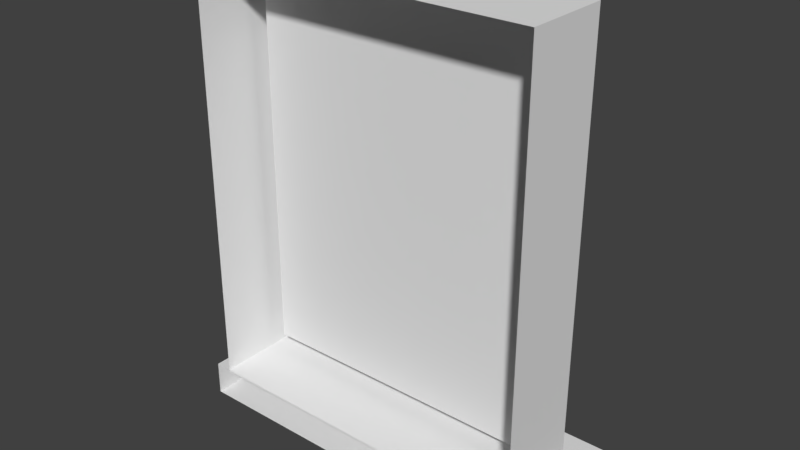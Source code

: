 # Source: ventana02.blend  (saved by Blender 2.79.0; exported with 4.5.12 LTS)
import bpy
from mathutils import Matrix  # noqa: F401  (used for matrix-valued properties, if any)

bpy.ops.wm.read_factory_settings(use_empty=True)
scene = bpy.context.scene
scene.name = 'Scene'

# ---- collections
col_collection_1 = bpy.data.collections.new('Collection 1'); scene.collection.children.link(col_collection_1)

# ---- world
world_world = bpy.data.worlds.new('World'); scene.world = world_world
world_world.color = (0.05088, 0.05088, 0.05088)
world_world.use_sun_shadow = False
world_world.sun_shadow_jitter_overblur = 0.0
world_world.cycles.sampling_method = 'MANUAL'

# ---- meshes
me_cube_009 = bpy.data.meshes.new('Cube.009')
me_cube_009.from_pydata([(-0.4, -0.1, 0.0), (-0.4, -0.1, 1.0), (-0.4, 0.1, 0.0), (-0.4, 0.1, 1.0), (0.4, -0.1, 0.0), (0.4, -0.1, 1.0), (0.4, 0.1, 0.0), (0.4, 0.1, 1.0), (0.4, 0.1, 0.95), (-0.4, -0.1, 0.95), (0.4, -0.1, 0.95), (-0.4, 0.1, 0.95), (0.36, 0.1, 0.95), (0.36, -0.1, 0.0), (0.36, 0.1, 0.0), (0.36, -0.1, 1.0), (0.36, 0.1, 1.0), (-0.4, 0.1, 0.05), (0.4, -0.1, 0.05), (-0.4, -0.1, 0.05), (0.4, 0.1, 0.05), (0.36, 0.1, 0.05), (-0.36, 0.1, 0.95), (-0.36, 0.1, 1.0), (-0.36, -0.1, 1.0), (-0.36, 0.1, 0.0), (-0.36, -0.1, 0.0), (-0.36, 0.1, 0.05), (0.36, 0.04563, 0.95), (-0.36, 0.04563, 0.95), (0.36, 0.04563, 0.05), (-0.36, 0.04563, 0.05), (-0.4393, -0.1006, -0.07478), (-0.4393, -0.1006, 0.005113), (-0.4393, 0.2062, -0.07478), (-0.4393, 0.2062, 0.005113), (0.4393, -0.1006, -0.07478), (0.4393, -0.1006, 0.005113), (0.4393, 0.2062, -0.07478), (0.4393, 0.2062, 0.005113)], [], [(19, 9, 11, 17), (20, 8, 10, 18), (12, 8, 20, 21), (22, 23, 16, 12), (7, 16, 15, 5), (14, 13, 26, 25), (17, 11, 22, 27), (9, 1, 3, 11), (8, 7, 5, 10), (12, 16, 7, 8), (23, 3, 1, 24), (14, 6, 4, 13), (14, 21, 20, 6), (6, 20, 18, 4), (0, 19, 17, 2), (2, 17, 27, 25), (25, 27, 21, 14), (11, 3, 23, 22), (2, 25, 26, 0), (23, 24, 15, 16), (27, 22, 29, 31), (12, 21, 30, 28), (31, 29, 28, 30), (22, 12, 28, 29), (21, 27, 31, 30), (32, 33, 35, 34), (34, 35, 39, 38), (38, 39, 37, 36), (34, 38, 36, 32), (39, 35, 33, 37)])
_uv = me_cube_009.uv_layers.new(name='UVMap')
_uv.uv.foreach_set('vector', [0.5763, 0.5803, 0.6822, 0.5803, 0.6822, 0.6038, 0.5763, 0.6038, 0.5763, 0.698, 0.6822, 0.698, 0.6822, 0.7215, 0.5763, 0.7215, 0.6822, 0.6932, 0.6822, 0.698, 0.5763, 0.698, 0.5763, 0.6932, 0.6822, 0.6085, 0.6881, 0.6085, 0.6881, 0.6932, 0.6822, 0.6932, 0.6881, 0.698, 0.6881, 0.6932, 0.7116, 0.6932, 0.7116, 0.698, 0.5704, 0.6932, 0.5468, 0.6932, 0.5468, 0.6085, 0.5704, 0.6085, 0.5763, 0.6038, 0.6822, 0.6038, 0.6822, 0.6085, 0.5763, 0.6085, 0.6822, 0.5803, 0.6881, 0.5803, 0.6881, 0.6038, 0.6822, 0.6038, 0.6822, 0.698, 0.6881, 0.698, 0.6881, 0.7215, 0.6822, 0.7215, 0.6822, 0.6932, 0.6881, 0.6932, 0.6881, 0.698, 0.6822, 0.698, 0.6881, 0.6085, 0.6881, 0.6038, 0.7116, 0.6038, 0.7116, 0.6085, 0.5704, 0.6932, 0.5704, 0.698, 0.5468, 0.698, 0.5468, 0.6932, 0.5704, 0.6932, 0.5763, 0.6932, 0.5763, 0.698, 0.5704, 0.698, 0.5704, 0.698, 0.5763, 0.698, 0.5763, 0.7215, 0.5704, 0.7215, 0.5704, 0.5803, 0.5763, 0.5803, 0.5763, 0.6038, 0.5704, 0.6038, 0.5704, 0.6038, 0.5763, 0.6038, 0.5763, 0.6085, 0.5704, 0.6085, 0.5704, 0.6085, 0.5763, 0.6085, 0.5763, 0.6932, 0.5704, 0.6932, 0.6822, 0.6038, 0.6881, 0.6038, 0.6881, 0.6085, 0.6822, 0.6085, 0.5704, 0.6038, 0.5704, 0.6085, 0.5468, 0.6085, 0.5468, 0.6038, 0.6881, 0.6085, 0.7116, 0.6085, 0.7116, 0.6932, 0.6881, 0.6932, 0.6991, 0.7062, 0.7589, 0.7062, 0.7589, 0.7098, 0.6991, 0.7098, 0.8068, 0.7062, 0.8667, 0.7062, 0.8667, 0.7098, 0.8068, 0.7098, 0.7183, 0.6103, 0.8242, 0.6103, 0.8242, 0.695, 0.7183, 0.695, 0.7589, 0.7062, 0.8068, 0.7062, 0.8068, 0.7098, 0.7589, 0.7098, 0.8667, 0.7062, 0.9146, 0.7062, 0.9146, 0.7098, 0.8667, 0.7098, 0.6604, 0.5597, 0.6604, 0.5502, 0.6965, 0.5502, 0.6965, 0.5597, 0.6965, 0.5597, 0.6965, 0.5502, 0.7999, 0.5502, 0.7999, 0.5597, 0.7999, 0.5597, 0.7999, 0.5502, 0.836, 0.5502, 0.836, 0.5597, 0.6965, 0.5597, 0.7999, 0.5597, 0.7999, 0.5958, 0.6965, 0.5958, 0.7999, 0.5502, 0.6965, 0.5502, 0.6965, 0.5141, 0.7999, 0.5141])
me_cube_009.use_remesh_preserve_volume = False
me_cube_009.use_remesh_preserve_attributes = False
me_cube_009.use_mirror_vertex_groups = False
me_cube_009.update()

# ---- objects
ob_cube_006 = bpy.data.objects.new('Cube.006', me_cube_009)

# ---- transforms, parenting, visibility, modifiers, constraints
ob_cube_006.location = (0.0, 0.0, 0.9024)
ob_cube_006.lineart.crease_threshold = 0.0

# ---- collection membership
col_collection_1.objects.link(ob_cube_006)

# ---- scene / render settings (as saved in the file)
scene.frame_start = 1; scene.frame_end = 250; scene.frame_set(1)
scene.render.engine = 'BLENDER_EEVEE_NEXT'
scene.render.resolution_percentage = 50
scene.render.dither_intensity = 0.0
scene.cycles.use_denoising = False
scene.cycles.samples = 128
scene.cycles.sampling_pattern = 'TABULATED_SOBOL'
scene.cycles.use_adaptive_sampling = False
scene.cycles.use_light_tree = False
scene.cycles.blur_glossy = 0.0
scene.cycles.sample_clamp_indirect = 0.0
scene.view_settings.view_transform = 'Standard'
bpy.context.view_layer.update()

# ---- added for rendering (the .blend has no active camera and no usable light): camera, sun
cam_auto = bpy.data.cameras.new('AutoCamera')
cam_auto.lens = 50.0
cam_auto.sensor_width = 36.0
cam_auto.clip_end = 1000.0
ob_auto_camera = bpy.data.objects.new('AutoCamera', cam_auto)
scene.collection.objects.link(ob_auto_camera)
ob_auto_camera.location = (1.31541, -1.52567, 2.41734)
ob_auto_camera.rotation_euler = (1.09748, -7.21219e-08, 0.694738)
scene.camera = ob_auto_camera
light_auto_sun = bpy.data.lights.new('AutoSun', 'SUN')
light_auto_sun.energy = 3.0
light_auto_sun.angle = 0.0523599
ob_auto_sun = bpy.data.objects.new('AutoSun', light_auto_sun)
scene.collection.objects.link(ob_auto_sun)
ob_auto_sun.rotation_euler = (0.872665, 0.174533, 0.523599)
bpy.context.view_layer.update()
